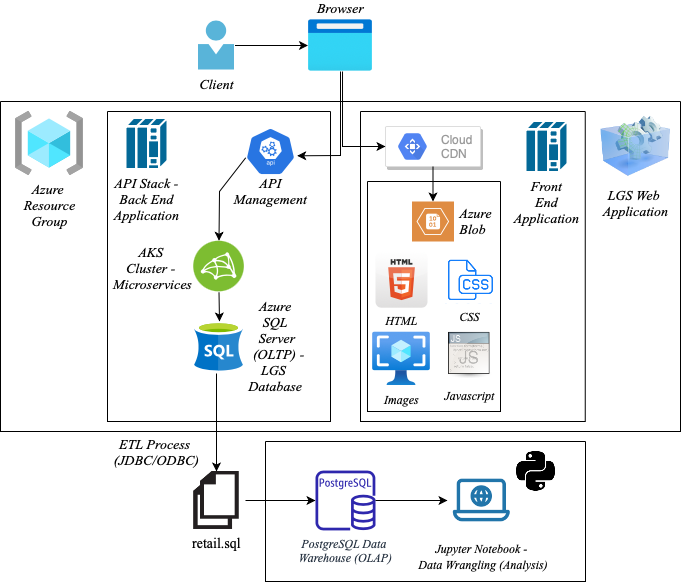

The diagram above was exported from draw.io. Its source (the exported page's mxGraphModel, read from the mxfile embedded in the PNG):
<mxGraphModel dx="946" dy="550" grid="1" gridSize="10" guides="1" tooltips="1" connect="1" arrows="1" fold="1" page="1" pageScale="1" pageWidth="850" pageHeight="1100" math="0" shadow="0">
  <root>
    <mxCell id="0" />
    <mxCell id="1" parent="0" />
    <mxCell id="x5zBpIngeRwH9xlPwBgc-1" value="&lt;font face=&quot;Times New Roman&quot; size=&quot;1&quot;&gt;&lt;i style=&quot;font-size: 14px&quot;&gt;Browser&lt;/i&gt;&lt;/font&gt;" style="aspect=fixed;html=1;points=[];align=center;image;fontSize=12;image=img/lib/azure2/general/Browser.svg;labelPosition=center;verticalLabelPosition=top;verticalAlign=bottom;" vertex="1" parent="1">
      <mxGeometry x="402.5" y="28" width="65" height="52" as="geometry" />
    </mxCell>
    <mxCell id="x5zBpIngeRwH9xlPwBgc-17" value="&lt;font face=&quot;Times New Roman&quot; style=&quot;font-size: 14px&quot;&gt;&lt;i&gt;Client&lt;/i&gt;&lt;/font&gt;" style="sketch=0;aspect=fixed;html=1;points=[];align=center;image;fontSize=12;image=img/lib/mscae/Person.svg;" vertex="1" parent="1">
      <mxGeometry x="292.5" y="29" width="37" height="50" as="geometry" />
    </mxCell>
    <mxCell id="x5zBpIngeRwH9xlPwBgc-23" value="" style="swimlane;startSize=0;labelPosition=center;verticalLabelPosition=top;align=center;verticalAlign=bottom;" vertex="1" parent="1">
      <mxGeometry x="95" y="110" width="680" height="330" as="geometry" />
    </mxCell>
    <mxCell id="x5zBpIngeRwH9xlPwBgc-27" value="&lt;font face=&quot;Times New Roman&quot;&gt;&lt;i style=&quot;font-size: 14px&quot;&gt;LGS Web &lt;br&gt;Application&lt;/i&gt;&lt;/font&gt;" style="image;html=1;image=img/lib/clip_art/computers/Virtual_Application_128x128.png" vertex="1" parent="x5zBpIngeRwH9xlPwBgc-23">
      <mxGeometry x="600" y="10" width="70" height="70" as="geometry" />
    </mxCell>
    <mxCell id="x5zBpIngeRwH9xlPwBgc-29" value="&lt;font face=&quot;Times New Roman&quot; size=&quot;1&quot;&gt;&lt;i style=&quot;font-size: 14px&quot;&gt;Azure &lt;br&gt;Resource &lt;br&gt;Group&lt;/i&gt;&lt;/font&gt;" style="aspect=fixed;html=1;points=[];align=center;image;fontSize=12;image=img/lib/azure2/general/Resource_Groups.svg;" vertex="1" parent="x5zBpIngeRwH9xlPwBgc-23">
      <mxGeometry x="15" y="10" width="68" height="64" as="geometry" />
    </mxCell>
    <mxCell id="x5zBpIngeRwH9xlPwBgc-32" value="" style="swimlane;startSize=0;fontFamily=Times New Roman;fontSize=14;" vertex="1" parent="x5zBpIngeRwH9xlPwBgc-23">
      <mxGeometry x="360" y="10" width="224.75" height="310" as="geometry" />
    </mxCell>
    <mxCell id="x5zBpIngeRwH9xlPwBgc-30" value="" style="strokeColor=#dddddd;shadow=1;strokeWidth=1;rounded=1;absoluteArcSize=1;arcSize=2;" vertex="1" parent="x5zBpIngeRwH9xlPwBgc-32">
      <mxGeometry x="24.999999999999993" y="15" width="95" height="40" as="geometry" />
    </mxCell>
    <mxCell id="x5zBpIngeRwH9xlPwBgc-31" value="Cloud &#10;CDN" style="sketch=0;dashed=0;connectable=0;html=1;fillColor=#5184F3;strokeColor=none;shape=mxgraph.gcp2.hexIcon;prIcon=cloud_cdn;part=1;labelPosition=right;verticalLabelPosition=middle;align=left;verticalAlign=middle;spacingLeft=5;fontColor=#999999;fontSize=12;" vertex="1" parent="x5zBpIngeRwH9xlPwBgc-30">
      <mxGeometry y="0.5" width="44" height="39" relative="1" as="geometry">
        <mxPoint x="5" y="-19.5" as="offset" />
      </mxGeometry>
    </mxCell>
    <mxCell id="x5zBpIngeRwH9xlPwBgc-35" value="&lt;i&gt;Front&lt;br&gt;End&lt;br&gt;Application&lt;br&gt;&lt;/i&gt;" style="shape=mxgraph.cisco.misc.front_end_processor;html=1;pointerEvents=1;dashed=0;fillColor=#036897;strokeColor=#ffffff;strokeWidth=2;verticalLabelPosition=bottom;verticalAlign=top;align=center;outlineConnect=0;fontFamily=Times New Roman;fontSize=14;" vertex="1" parent="x5zBpIngeRwH9xlPwBgc-32">
      <mxGeometry x="165" y="9.5" width="42" height="51" as="geometry" />
    </mxCell>
    <mxCell id="x5zBpIngeRwH9xlPwBgc-51" value="" style="swimlane;startSize=0;fontFamily=Times New Roman;fontSize=14;" vertex="1" parent="x5zBpIngeRwH9xlPwBgc-32">
      <mxGeometry x="7" y="70" width="133" height="230" as="geometry" />
    </mxCell>
    <mxCell id="x5zBpIngeRwH9xlPwBgc-53" value="&lt;i&gt;&amp;nbsp;Azure &lt;br&gt;&amp;nbsp;Blob&lt;/i&gt;" style="sketch=0;pointerEvents=1;shadow=0;dashed=0;html=1;strokeColor=none;fillColor=#DF8C42;labelPosition=right;verticalLabelPosition=middle;verticalAlign=middle;align=left;outlineConnect=0;shape=mxgraph.veeam2.azure_blob;fontFamily=Times New Roman;fontSize=14;" vertex="1" parent="x5zBpIngeRwH9xlPwBgc-51">
      <mxGeometry x="44.5" y="20" width="42" height="40" as="geometry" />
    </mxCell>
    <mxCell id="x5zBpIngeRwH9xlPwBgc-5" value="&lt;font face=&quot;Times New Roman&quot;&gt;&lt;i&gt;HTML&lt;/i&gt;&lt;/font&gt;" style="dashed=0;outlineConnect=0;html=1;align=center;labelPosition=center;verticalLabelPosition=bottom;verticalAlign=top;shape=mxgraph.webicons.html5;gradientColor=#DFDEDE" vertex="1" parent="x5zBpIngeRwH9xlPwBgc-51">
      <mxGeometry x="8" y="70" width="52" height="56.2" as="geometry" />
    </mxCell>
    <mxCell id="x5zBpIngeRwH9xlPwBgc-7" value="&lt;font face=&quot;Times New Roman&quot;&gt;&lt;i&gt;CSS&lt;/i&gt;&lt;/font&gt;" style="shape=image;html=1;verticalAlign=top;verticalLabelPosition=bottom;labelBackgroundColor=#ffffff;imageAspect=0;aspect=fixed;image=https://cdn1.iconfinder.com/data/icons/hawcons/32/699154-icon-77-document-file-css-128.png" vertex="1" parent="x5zBpIngeRwH9xlPwBgc-51">
      <mxGeometry x="78" y="74.1" width="48" height="48" as="geometry" />
    </mxCell>
    <mxCell id="x5zBpIngeRwH9xlPwBgc-56" value="&lt;i&gt;Images&lt;/i&gt;" style="aspect=fixed;html=1;points=[];align=center;image;fontSize=12;image=img/lib/azure2/compute/Images.svg;fontFamily=Times New Roman;" vertex="1" parent="x5zBpIngeRwH9xlPwBgc-51">
      <mxGeometry x="4.5" y="150" width="59" height="54.72" as="geometry" />
    </mxCell>
    <mxCell id="x5zBpIngeRwH9xlPwBgc-57" value="&lt;font size=&quot;1&quot;&gt;&lt;i style=&quot;font-size: 12px&quot;&gt;Javascript&lt;/i&gt;&lt;/font&gt;" style="shape=image;html=1;verticalAlign=top;verticalLabelPosition=bottom;labelBackgroundColor=#ffffff;imageAspect=0;aspect=fixed;image=https://cdn3.iconfinder.com/data/icons/UltimateGnome/128x128/mimetypes/application-javascript.png;fontFamily=Times New Roman;fontSize=14;" vertex="1" parent="x5zBpIngeRwH9xlPwBgc-51">
      <mxGeometry x="77" y="150" width="50" height="50" as="geometry" />
    </mxCell>
    <mxCell id="x5zBpIngeRwH9xlPwBgc-55" value="" style="endArrow=classic;html=1;rounded=0;fontFamily=Times New Roman;fontSize=14;exitX=0.5;exitY=1;exitDx=0;exitDy=0;" edge="1" parent="x5zBpIngeRwH9xlPwBgc-32" source="x5zBpIngeRwH9xlPwBgc-30" target="x5zBpIngeRwH9xlPwBgc-53">
      <mxGeometry width="50" height="50" relative="1" as="geometry">
        <mxPoint x="-85" y="150" as="sourcePoint" />
        <mxPoint x="-35" y="100" as="targetPoint" />
      </mxGeometry>
    </mxCell>
    <mxCell id="x5zBpIngeRwH9xlPwBgc-47" value="" style="swimlane;startSize=0;fontFamily=Times New Roman;fontSize=14;" vertex="1" parent="x5zBpIngeRwH9xlPwBgc-23">
      <mxGeometry x="107" y="10" width="223" height="310" as="geometry" />
    </mxCell>
    <mxCell id="x5zBpIngeRwH9xlPwBgc-60" value="&lt;i&gt;API Stack -&lt;br&gt;Back&amp;nbsp;End&lt;br&gt;Application&lt;br&gt;&lt;/i&gt;" style="shape=mxgraph.cisco.misc.front_end_processor;html=1;pointerEvents=1;dashed=0;fillColor=#036897;strokeColor=#ffffff;strokeWidth=2;verticalLabelPosition=bottom;verticalAlign=top;align=center;outlineConnect=0;fontFamily=Times New Roman;fontSize=14;" vertex="1" parent="x5zBpIngeRwH9xlPwBgc-47">
      <mxGeometry x="18" y="6.5" width="42" height="51" as="geometry" />
    </mxCell>
    <mxCell id="x5zBpIngeRwH9xlPwBgc-63" value="&lt;i style=&quot;font-size: 14px&quot;&gt;&lt;br&gt;&lt;br&gt;&lt;br&gt;&lt;br&gt;&lt;br&gt;API&lt;br&gt;Management&lt;/i&gt;" style="sketch=0;html=1;dashed=0;whitespace=wrap;fillColor=#2875E2;strokeColor=#ffffff;points=[[0.005,0.63,0],[0.1,0.2,0],[0.9,0.2,0],[0.5,0,0],[0.995,0.63,0],[0.72,0.99,0],[0.5,1,0],[0.28,0.99,0]];shape=mxgraph.kubernetes.icon;prIcon=api;fontFamily=Times New Roman;fontSize=12;" vertex="1" parent="x5zBpIngeRwH9xlPwBgc-47">
      <mxGeometry x="138" y="16" width="50" height="48" as="geometry" />
    </mxCell>
    <mxCell id="x5zBpIngeRwH9xlPwBgc-25" value="&lt;div style=&quot;text-align: center&quot;&gt;&lt;i style=&quot;font-family: &amp;#34;times new roman&amp;#34; ; font-size: 14px&quot;&gt;&amp;nbsp;Azure&amp;nbsp;&lt;/i&gt;&lt;/div&gt;&lt;font face=&quot;Times New Roman&quot; size=&quot;1&quot;&gt;&lt;i style=&quot;font-size: 14px&quot;&gt;&lt;div style=&quot;text-align: center&quot;&gt;&lt;i&gt;&amp;nbsp;SQL&amp;nbsp;&lt;/i&gt;&lt;/div&gt;&lt;div style=&quot;text-align: center&quot;&gt;&lt;i&gt;&amp;nbsp;Server&lt;/i&gt;&lt;/div&gt;&amp;nbsp; (OLTP) - &lt;br&gt;&lt;div style=&quot;text-align: center&quot;&gt;&lt;i&gt;LGS&amp;nbsp;&lt;/i&gt;&lt;/div&gt;&lt;div style=&quot;text-align: center&quot;&gt;&lt;i&gt;Database&lt;/i&gt;&lt;/div&gt;&lt;/i&gt;&lt;/font&gt;" style="sketch=0;aspect=fixed;html=1;points=[];align=left;image;fontSize=12;image=img/lib/mscae/dep/SQL_Server_Stretch_DB.svg;labelPosition=right;verticalLabelPosition=middle;verticalAlign=middle;" vertex="1" parent="x5zBpIngeRwH9xlPwBgc-47">
      <mxGeometry x="86.5" y="210" width="50" height="50" as="geometry" />
    </mxCell>
    <mxCell id="x5zBpIngeRwH9xlPwBgc-65" value="&lt;div style=&quot;text-align: center&quot;&gt;&lt;i&gt;&lt;font color=&quot;#000000&quot; style=&quot;font-size: 14px&quot;&gt;AKS&lt;/font&gt;&lt;/i&gt;&lt;/div&gt;&lt;i&gt;&lt;font color=&quot;#000000&quot; style=&quot;font-size: 14px&quot;&gt;&lt;div style=&quot;text-align: center&quot;&gt;&lt;i style=&quot;color: rgb(66 , 119 , 187) ; font-size: 12px&quot;&gt;&lt;font color=&quot;#000000&quot; style=&quot;font-size: 14px&quot;&gt;Cluster -&lt;/font&gt;&lt;/i&gt;&lt;/div&gt;&amp;nbsp;Microservices&lt;/font&gt;&lt;/i&gt;" style="aspect=fixed;perimeter=ellipsePerimeter;html=1;align=right;shadow=0;dashed=0;fontColor=#4277BB;labelBackgroundColor=#ffffff;fontSize=12;spacingTop=3;image;image=img/lib/ibm/infrastructure/microservices_mesh.svg;fontFamily=Times New Roman;labelPosition=left;verticalLabelPosition=middle;verticalAlign=middle;" vertex="1" parent="x5zBpIngeRwH9xlPwBgc-47">
      <mxGeometry x="85.75" y="129.25" width="51.5" height="51.5" as="geometry" />
    </mxCell>
    <mxCell id="x5zBpIngeRwH9xlPwBgc-66" value="" style="endArrow=classic;html=1;rounded=0;fontFamily=Times New Roman;fontSize=14;fontColor=#000000;exitX=0.005;exitY=0.63;exitDx=0;exitDy=0;exitPerimeter=0;entryX=0.5;entryY=0;entryDx=0;entryDy=0;" edge="1" parent="x5zBpIngeRwH9xlPwBgc-47" source="x5zBpIngeRwH9xlPwBgc-63" target="x5zBpIngeRwH9xlPwBgc-65">
      <mxGeometry width="50" height="50" relative="1" as="geometry">
        <mxPoint x="168" y="150" as="sourcePoint" />
        <mxPoint x="218" y="100" as="targetPoint" />
        <Array as="points">
          <mxPoint x="112" y="80" />
        </Array>
      </mxGeometry>
    </mxCell>
    <mxCell id="x5zBpIngeRwH9xlPwBgc-67" value="" style="endArrow=classic;html=1;rounded=0;fontFamily=Times New Roman;fontSize=14;fontColor=#000000;exitX=0.5;exitY=1;exitDx=0;exitDy=0;" edge="1" parent="x5zBpIngeRwH9xlPwBgc-47" source="x5zBpIngeRwH9xlPwBgc-65">
      <mxGeometry width="50" height="50" relative="1" as="geometry">
        <mxPoint x="168" y="150" as="sourcePoint" />
        <mxPoint x="112" y="210" as="targetPoint" />
      </mxGeometry>
    </mxCell>
    <mxCell id="x5zBpIngeRwH9xlPwBgc-36" value="" style="endArrow=classic;html=1;rounded=0;fontFamily=Times New Roman;fontSize=14;" edge="1" parent="1" source="x5zBpIngeRwH9xlPwBgc-17" target="x5zBpIngeRwH9xlPwBgc-1">
      <mxGeometry width="50" height="50" relative="1" as="geometry">
        <mxPoint x="370" y="270" as="sourcePoint" />
        <mxPoint x="420" y="220" as="targetPoint" />
      </mxGeometry>
    </mxCell>
    <mxCell id="x5zBpIngeRwH9xlPwBgc-39" value="" style="endArrow=classic;html=1;rounded=0;fontFamily=Times New Roman;fontSize=14;exitX=0.531;exitY=1;exitDx=0;exitDy=0;exitPerimeter=0;entryX=0;entryY=0.5;entryDx=0;entryDy=0;" edge="1" parent="1" source="x5zBpIngeRwH9xlPwBgc-1" target="x5zBpIngeRwH9xlPwBgc-30">
      <mxGeometry width="50" height="50" relative="1" as="geometry">
        <mxPoint x="370" y="270" as="sourcePoint" />
        <mxPoint x="420" y="220" as="targetPoint" />
        <Array as="points">
          <mxPoint x="437" y="155" />
        </Array>
      </mxGeometry>
    </mxCell>
    <mxCell id="x5zBpIngeRwH9xlPwBgc-62" value="" style="endArrow=classic;html=1;rounded=0;fontFamily=Times New Roman;fontSize=12;entryX=0.995;entryY=0.63;entryDx=0;entryDy=0;entryPerimeter=0;" edge="1" parent="1">
      <mxGeometry width="50" height="50" relative="1" as="geometry">
        <mxPoint x="435" y="80" as="sourcePoint" />
        <mxPoint x="391.6875" y="164.29999999999995" as="targetPoint" />
        <Array as="points">
          <mxPoint x="435" y="164" />
        </Array>
      </mxGeometry>
    </mxCell>
    <mxCell id="x5zBpIngeRwH9xlPwBgc-68" value="retail.sql" style="shape=image;html=1;verticalAlign=top;verticalLabelPosition=bottom;labelBackgroundColor=#ffffff;imageAspect=0;aspect=fixed;image=https://cdn0.iconfinder.com/data/icons/gcons-2/21/pages1-128.png;fontFamily=Times New Roman;fontSize=14;fontColor=#000000;align=center;" vertex="1" parent="1">
      <mxGeometry x="282" y="480" width="58" height="58" as="geometry" />
    </mxCell>
    <mxCell id="x5zBpIngeRwH9xlPwBgc-69" value="" style="endArrow=classic;html=1;rounded=0;fontFamily=Times New Roman;fontSize=14;fontColor=#000000;exitX=0.45;exitY=1.04;exitDx=0;exitDy=0;exitPerimeter=0;entryX=0.5;entryY=0;entryDx=0;entryDy=0;" edge="1" parent="1" source="x5zBpIngeRwH9xlPwBgc-25" target="x5zBpIngeRwH9xlPwBgc-68">
      <mxGeometry width="50" height="50" relative="1" as="geometry">
        <mxPoint x="370" y="390" as="sourcePoint" />
        <mxPoint x="420" y="340" as="targetPoint" />
      </mxGeometry>
    </mxCell>
    <mxCell id="x5zBpIngeRwH9xlPwBgc-72" value="ETL Process &lt;br&gt;(JDBC/ODBC)" style="edgeLabel;html=1;align=center;verticalAlign=middle;resizable=0;points=[];fontSize=14;fontFamily=Times New Roman;fontColor=#000000;labelPosition=left;verticalLabelPosition=middle;fontStyle=2" vertex="1" connectable="0" parent="x5zBpIngeRwH9xlPwBgc-69">
      <mxGeometry x="-0.2821" relative="1" as="geometry">
        <mxPoint x="-61" y="43" as="offset" />
      </mxGeometry>
    </mxCell>
    <mxCell id="x5zBpIngeRwH9xlPwBgc-73" value="" style="swimlane;startSize=0;fontFamily=Times New Roman;fontSize=14;fontColor=#000000;" vertex="1" parent="1">
      <mxGeometry x="360" y="450" width="320" height="140" as="geometry" />
    </mxCell>
    <mxCell id="x5zBpIngeRwH9xlPwBgc-74" value="&lt;i&gt;PostgreSQL Data &lt;br&gt;Warehouse (OLAP)&lt;/i&gt;" style="sketch=0;outlineConnect=0;fontColor=#232F3E;gradientColor=none;fillColor=#2E27AD;strokeColor=none;dashed=0;verticalLabelPosition=bottom;verticalAlign=top;align=center;html=1;fontSize=12;fontStyle=0;aspect=fixed;pointerEvents=1;shape=mxgraph.aws4.rds_postgresql_instance;fontFamily=Times New Roman;" vertex="1" parent="x5zBpIngeRwH9xlPwBgc-73">
      <mxGeometry x="50" y="29" width="60" height="60" as="geometry" />
    </mxCell>
    <mxCell id="x5zBpIngeRwH9xlPwBgc-75" value="&lt;font style=&quot;font-size: 12px&quot;&gt;&lt;i&gt;Jupyter Notebook -&lt;br&gt;&amp;nbsp;Data Wrangling (Analysis)&lt;/i&gt;&lt;/font&gt;" style="shape=image;html=1;verticalAlign=top;verticalLabelPosition=bottom;labelBackgroundColor=#ffffff;imageAspect=0;aspect=fixed;image=https://cdn0.iconfinder.com/data/icons/internet-line/512/Internet_Line-05-128.png;fontFamily=Times New Roman;fontSize=14;fontColor=#000000;" vertex="1" parent="x5zBpIngeRwH9xlPwBgc-73">
      <mxGeometry x="182" y="24.75" width="68.5" height="68.5" as="geometry" />
    </mxCell>
    <mxCell id="x5zBpIngeRwH9xlPwBgc-76" value="" style="shape=image;html=1;verticalAlign=top;verticalLabelPosition=bottom;labelBackgroundColor=#ffffff;imageAspect=0;aspect=fixed;image=https://cdn4.iconfinder.com/data/icons/scripting-and-programming-languages/512/Python_logo-128.png;fontFamily=Times New Roman;fontSize=14;fontColor=#000000;" vertex="1" parent="x5zBpIngeRwH9xlPwBgc-73">
      <mxGeometry x="250.5" y="10" width="40" height="40" as="geometry" />
    </mxCell>
    <mxCell id="x5zBpIngeRwH9xlPwBgc-78" value="" style="endArrow=classic;html=1;rounded=0;fontFamily=Times New Roman;fontSize=14;fontColor=#000000;" edge="1" parent="x5zBpIngeRwH9xlPwBgc-73" source="x5zBpIngeRwH9xlPwBgc-74" target="x5zBpIngeRwH9xlPwBgc-75">
      <mxGeometry width="50" height="50" relative="1" as="geometry">
        <mxPoint x="10" y="-20" as="sourcePoint" />
        <mxPoint x="60" y="-70" as="targetPoint" />
      </mxGeometry>
    </mxCell>
    <mxCell id="x5zBpIngeRwH9xlPwBgc-77" value="" style="endArrow=classic;html=1;rounded=0;fontFamily=Times New Roman;fontSize=14;fontColor=#000000;exitX=1;exitY=0.5;exitDx=0;exitDy=0;" edge="1" parent="1" source="x5zBpIngeRwH9xlPwBgc-68" target="x5zBpIngeRwH9xlPwBgc-74">
      <mxGeometry width="50" height="50" relative="1" as="geometry">
        <mxPoint x="370" y="430" as="sourcePoint" />
        <mxPoint x="420" y="380" as="targetPoint" />
      </mxGeometry>
    </mxCell>
  </root>
</mxGraphModel>